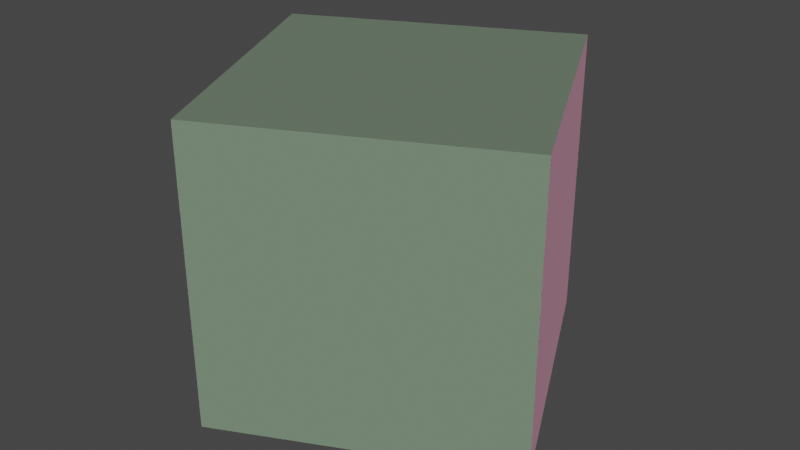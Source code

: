 # Source: scene.blend  (saved by Blender 2.91.10; exported with 4.5.12 LTS)
import bpy
from mathutils import Matrix  # noqa: F401  (used for matrix-valued properties, if any)

bpy.ops.wm.read_factory_settings(use_empty=True)
scene = bpy.context.scene
scene.name = 'Scene'

# ---- collections
col_collection = bpy.data.collections.new('Collection'); scene.collection.children.link(col_collection)
col_pieces = bpy.data.collections.new('pieces'); col_collection.children.link(col_pieces)
col_spawn = bpy.data.collections.new('spawn'); col_collection.children.link(col_spawn)
col_board = bpy.data.collections.new('board')  # instanced only; not linked into the scene
col_dancepole = bpy.data.collections.new('dancepole')  # instanced only; not linked into the scene
col_bishop = bpy.data.collections.new('bishop')  # instanced only; not linked into the scene
col_king = bpy.data.collections.new('king')  # instanced only; not linked into the scene
col_knight = bpy.data.collections.new('knight')  # instanced only; not linked into the scene
col_pawn = bpy.data.collections.new('pawn')  # instanced only; not linked into the scene
col_queen = bpy.data.collections.new('queen')  # instanced only; not linked into the scene
col_rook = bpy.data.collections.new('rook')  # instanced only; not linked into the scene
col_peter = bpy.data.collections.new('peter')  # instanced only; not linked into the scene

# ---- world
world_world = bpy.data.worlds.new('World'); scene.world = world_world
world_world.use_nodes = True; world_world.node_tree.nodes.clear()
_N = world_world.node_tree.nodes; _L = world_world.node_tree.links
n0 = _N.new('ShaderNodeOutputWorld'); n0.name = 'World Output'; n0.location = (300, 300)
n1 = _N.new('ShaderNodeBackground'); n1.name = 'Background'; n1.location = (10, 300)
n1.inputs[0].default_value = (0.05088, 0.05088, 0.05088, 1.0)
_L.new(n1.outputs[0], n0.inputs[0])
n0.is_active_output = True
world_world.color = (0.05088, 0.05088, 0.05088)
world_world.use_sun_shadow = False
world_world.sun_shadow_jitter_overblur = 0.0

# ---- lights
light_sun = bpy.data.lights.new('Sun', 'SUN')
light_sun.color = (0.6385, 1.0, 0.6161)
light_sun.transmission_factor = 0.0
light_sun.energy = 1.0
light_sun.shadow_soft_size = 0.125
light_sun_001 = bpy.data.lights.new('Sun.001', 'SUN')
light_sun_001.color = (1.0, 0.3768, 0.5749)
light_sun_001.transmission_factor = 0.0
light_sun_001.energy = 1.0
light_sun_001.shadow_soft_size = 0.125

# ---- meshes
me_cube = bpy.data.meshes.new('Cube')
me_cube.from_pydata([(-1.0, -1.0, -1.0), (-1.0, -1.0, 1.0), (-1.0, 1.0, -1.0), (-1.0, 1.0, 1.0), (1.0, -1.0, -1.0), (1.0, -1.0, 1.0), (1.0, 1.0, -1.0), (1.0, 1.0, 1.0)], [], [(0, 1, 3, 2), (2, 3, 7, 6), (6, 7, 5, 4), (4, 5, 1, 0), (2, 6, 4, 0), (7, 3, 1, 5)])
_uv = me_cube.uv_layers.new(name='UVMap')
_uv.uv.foreach_set('vector', [0.375, 0.0, 0.625, 0.0, 0.625, 0.25, 0.375, 0.25, 0.375, 0.25, 0.625, 0.25, 0.625, 0.5, 0.375, 0.5, 0.375, 0.5, 0.625, 0.5, 0.625, 0.75, 0.375, 0.75, 0.375, 0.75, 0.625, 0.75, 0.625, 1.0, 0.375, 1.0, 0.125, 0.5, 0.375, 0.5, 0.375, 0.75, 0.125, 0.75, 0.625, 0.5, 0.875, 0.5, 0.875, 0.75, 0.625, 0.75])
me_cube.use_remesh_fix_poles = True
me_cube.use_remesh_preserve_attributes = False
me_cube.use_mirror_vertex_groups = False
me_cube.update()

# ---- objects
ob_board = bpy.data.objects.new('board', None)
ob_dancepole = bpy.data.objects.new('dancepole', None)
ob_bishop = bpy.data.objects.new('bishop', None)
ob_bishop_001 = bpy.data.objects.new('bishop.001', None)
ob_king = bpy.data.objects.new('king', None)
ob_knight = bpy.data.objects.new('knight', None)
ob_knight_001 = bpy.data.objects.new('knight.001', None)
ob_pawn = bpy.data.objects.new('pawn', None)
ob_pawn_001 = bpy.data.objects.new('pawn.001', None)
ob_pawn_002 = bpy.data.objects.new('pawn.002', None)
ob_pawn_003 = bpy.data.objects.new('pawn.003', None)
ob_pawn_004 = bpy.data.objects.new('pawn.004', None)
ob_pawn_005 = bpy.data.objects.new('pawn.005', None)
ob_pawn_006 = bpy.data.objects.new('pawn.006', None)
ob_pawn_007 = bpy.data.objects.new('pawn.007', None)
ob_queen = bpy.data.objects.new('queen', None)
ob_rook = bpy.data.objects.new('rook', None)
ob_rook_001 = bpy.data.objects.new('rook.001', None)
ob_sun = bpy.data.objects.new('Sun', light_sun)
ob_sun_001 = bpy.data.objects.new('Sun.001', light_sun_001)
ob_cube = bpy.data.objects.new('Cube', me_cube)
ob_peter = bpy.data.objects.new('peter', None)
ob_peter_001 = bpy.data.objects.new('peter.001', None)
ob_spawn = bpy.data.objects.new('spawn', None)
ob_spawn_001 = bpy.data.objects.new('spawn.001', None)
ob_spawn_002 = bpy.data.objects.new('spawn.002', None)
ob_spawn_003 = bpy.data.objects.new('spawn.003', None)
ob_spawn_004 = bpy.data.objects.new('spawn.004', None)
ob_spawn_005 = bpy.data.objects.new('spawn.005', None)
ob_spawn_006 = bpy.data.objects.new('spawn.006', None)
ob_spawn_007 = bpy.data.objects.new('spawn.007', None)

# ---- transforms, parenting, visibility, modifiers, constraints
ob_board.location = (0.0, 0.0, 0.0)
ob_board.scale = (3.0, 3.0, 3.0)
ob_board.instance_type = 'COLLECTION'
ob_board.lineart.crease_threshold = 0.0
ob_dancepole.location = (0.4913, 11.23, 0.0)
ob_dancepole.rotation_euler = (0.0, 0.0, -1.853)
ob_dancepole.instance_type = 'COLLECTION'
ob_dancepole.lineart.crease_threshold = 0.0
ob_bishop.location = (-10.5, 4.5, 0.0)
ob_bishop.scale = (3.0, 3.0, 3.0)
ob_bishop.instance_type = 'COLLECTION'
ob_bishop.lineart.crease_threshold = 0.0
ob_bishop_001.location = (-10.5, -4.5, 0.0)
ob_bishop_001.scale = (3.0, 3.0, 3.0)
ob_bishop_001.instance_type = 'COLLECTION'
ob_bishop_001.lineart.crease_threshold = 0.0
ob_king.location = (-10.5, -1.5, 0.0)
ob_king.scale = (3.0, 3.0, 3.0)
ob_king.instance_type = 'COLLECTION'
ob_king.lineart.crease_threshold = 0.0
ob_knight.location = (-10.5, 7.5, 0.0)
ob_knight.scale = (3.0, 3.0, 3.0)
ob_knight.instance_type = 'COLLECTION'
ob_knight.lineart.crease_threshold = 0.0
ob_knight_001.location = (-10.5, -7.5, 0.0)
ob_knight_001.scale = (3.0, 3.0, 3.0)
ob_knight_001.instance_type = 'COLLECTION'
ob_knight_001.lineart.crease_threshold = 0.0
ob_pawn.location = (-7.5, 10.5, 0.0)
ob_pawn.scale = (3.0, 3.0, 3.0)
ob_pawn.instance_type = 'COLLECTION'
ob_pawn.lineart.crease_threshold = 0.0
ob_pawn_001.location = (-7.5, 7.5, 0.0)
ob_pawn_001.scale = (3.0, 3.0, 3.0)
ob_pawn_001.instance_type = 'COLLECTION'
ob_pawn_001.lineart.crease_threshold = 0.0
ob_pawn_002.location = (-7.5, 4.5, 0.0)
ob_pawn_002.scale = (3.0, 3.0, 3.0)
ob_pawn_002.instance_type = 'COLLECTION'
ob_pawn_002.lineart.crease_threshold = 0.0
ob_pawn_003.location = (-7.5, 1.5, 0.0)
ob_pawn_003.scale = (3.0, 3.0, 3.0)
ob_pawn_003.instance_type = 'COLLECTION'
ob_pawn_003.lineart.crease_threshold = 0.0
ob_pawn_004.location = (-7.5, -1.5, 0.0)
ob_pawn_004.scale = (3.0, 3.0, 3.0)
ob_pawn_004.instance_type = 'COLLECTION'
ob_pawn_004.lineart.crease_threshold = 0.0
ob_pawn_005.location = (-7.5, -4.5, 0.0)
ob_pawn_005.scale = (3.0, 3.0, 3.0)
ob_pawn_005.instance_type = 'COLLECTION'
ob_pawn_005.lineart.crease_threshold = 0.0
ob_pawn_006.location = (-7.5, -7.5, 0.0)
ob_pawn_006.scale = (3.0, 3.0, 3.0)
ob_pawn_006.instance_type = 'COLLECTION'
ob_pawn_006.lineart.crease_threshold = 0.0
ob_pawn_007.location = (-7.5, -10.5, 0.0)
ob_pawn_007.scale = (3.0, 3.0, 3.0)
ob_pawn_007.instance_type = 'COLLECTION'
ob_pawn_007.lineart.crease_threshold = 0.0
ob_queen.location = (-10.5, 1.5, 0.0)
ob_queen.scale = (3.0, 3.0, 3.0)
ob_queen.instance_type = 'COLLECTION'
ob_queen.lineart.crease_threshold = 0.0
ob_rook.location = (-10.5, 10.5, 0.0)
ob_rook.scale = (3.0, 3.0, 3.0)
ob_rook.instance_type = 'COLLECTION'
ob_rook.lineart.crease_threshold = 0.0
ob_rook_001.location = (-10.5, -10.5, 0.0)
ob_rook_001.scale = (3.0, 3.0, 3.0)
ob_rook_001.instance_type = 'COLLECTION'
ob_rook_001.lineart.crease_threshold = 0.0
ob_sun.location = (-9.654, -18.38, 15.95)
ob_sun.rotation_euler = (1.07, -0.7716, -0.02723)
ob_sun.lineart.crease_threshold = 0.0
ob_sun_001.location = (-9.654, -18.38, 15.95)
ob_sun_001.rotation_euler = (2.172, -0.9927, 2.265)
ob_sun_001.lineart.crease_threshold = 0.0
ob_cube.location = (-2.655, -11.64, 0.5076)
ob_cube.rotation_euler = (0.0, -0.0, 0.4568)
ob_cube.lineart.crease_threshold = 0.0
ob_peter.location = (6.077, -6.549, 0.0003285)
ob_peter.rotation_euler = (0.0, -0.0, 0.9112)
ob_peter.instance_type = 'COLLECTION'
ob_peter.lineart.crease_threshold = 0.0
ob_peter_001.location = (0.5241, 2.891, 0.0003283)
ob_peter_001.rotation_euler = (0.0, -0.0, -1.918)
ob_peter_001.instance_type = 'COLLECTION'
ob_peter_001.lineart.crease_threshold = 0.0
ob_spawn.location = (10.5, -10.5, 0.0)
ob_spawn.lineart.crease_threshold = 0.0
ob_spawn_001.location = (10.5, -7.5, 0.0)
ob_spawn_001.lineart.crease_threshold = 0.0
ob_spawn_002.location = (10.5, -4.5, 0.0)
ob_spawn_002.lineart.crease_threshold = 0.0
ob_spawn_003.location = (10.5, -1.5, 0.0)
ob_spawn_003.lineart.crease_threshold = 0.0
ob_spawn_004.location = (10.5, 1.5, 0.0)
ob_spawn_004.lineart.crease_threshold = 0.0
ob_spawn_005.location = (10.5, 4.5, 0.0)
ob_spawn_005.lineart.crease_threshold = 0.0
ob_spawn_006.location = (10.5, 7.5, 0.0)
ob_spawn_006.lineart.crease_threshold = 0.0
ob_spawn_007.location = (10.5, 10.5, 0.0)
ob_spawn_007.lineart.crease_threshold = 0.0
ob_board.instance_collection = col_board
ob_dancepole.instance_collection = col_dancepole
ob_bishop.instance_collection = col_bishop
ob_bishop_001.instance_collection = col_bishop
ob_king.instance_collection = col_king
ob_knight.instance_collection = col_knight
ob_knight_001.instance_collection = col_knight
ob_pawn.instance_collection = col_pawn
ob_pawn_001.instance_collection = col_pawn
ob_pawn_002.instance_collection = col_pawn
ob_pawn_003.instance_collection = col_pawn
ob_pawn_004.instance_collection = col_pawn
ob_pawn_005.instance_collection = col_pawn
ob_pawn_006.instance_collection = col_pawn
ob_pawn_007.instance_collection = col_pawn
ob_queen.instance_collection = col_queen
ob_rook.instance_collection = col_rook
ob_rook_001.instance_collection = col_rook
ob_peter.instance_collection = col_peter
ob_peter_001.instance_collection = col_peter

# ---- collection membership
col_collection.objects.link(ob_board)
col_collection.objects.link(ob_dancepole)
col_pieces.objects.link(ob_bishop)
col_pieces.objects.link(ob_bishop_001)
col_pieces.objects.link(ob_king)
col_pieces.objects.link(ob_knight)
col_pieces.objects.link(ob_knight_001)
col_pieces.objects.link(ob_pawn)
col_pieces.objects.link(ob_pawn_001)
col_pieces.objects.link(ob_pawn_002)
col_pieces.objects.link(ob_pawn_003)
col_pieces.objects.link(ob_pawn_004)
col_pieces.objects.link(ob_pawn_005)
col_pieces.objects.link(ob_pawn_006)
col_pieces.objects.link(ob_pawn_007)
col_pieces.objects.link(ob_queen)
col_pieces.objects.link(ob_rook)
col_pieces.objects.link(ob_rook_001)
col_pieces.objects.link(ob_sun)
col_pieces.objects.link(ob_sun_001)
col_pieces.objects.link(ob_cube)
col_pieces.objects.link(ob_peter)
col_pieces.objects.link(ob_peter_001)
col_spawn.objects.link(ob_spawn)
col_spawn.objects.link(ob_spawn_001)
col_spawn.objects.link(ob_spawn_002)
col_spawn.objects.link(ob_spawn_003)
col_spawn.objects.link(ob_spawn_004)
col_spawn.objects.link(ob_spawn_005)
col_spawn.objects.link(ob_spawn_006)
col_spawn.objects.link(ob_spawn_007)

# ---- scene / render settings (as saved in the file)
scene.frame_start = 1; scene.frame_end = 250; scene.frame_set(2)
scene.render.engine = 'BLENDER_EEVEE_NEXT'
scene.cycles.use_denoising = False
scene.cycles.samples = 128
scene.cycles.sampling_pattern = 'TABULATED_SOBOL'
scene.cycles.use_adaptive_sampling = False
scene.cycles.use_light_tree = False
scene.view_settings.view_transform = 'Filmic'
bpy.context.view_layer.update()

# ---- added for rendering (the .blend has no active camera): camera
cam_auto = bpy.data.cameras.new('AutoCamera')
cam_auto.lens = 50.0
cam_auto.sensor_width = 36.0
cam_auto.clip_end = 1000.0
ob_auto_camera = bpy.data.objects.new('AutoCamera', cam_auto)
scene.collection.objects.link(ob_auto_camera)
ob_auto_camera.location = (1.30624, -16.3956, 3.6769)
ob_auto_camera.rotation_euler = (1.09748, -7.21219e-08, 0.694738)
scene.camera = ob_auto_camera
bpy.context.view_layer.update()
